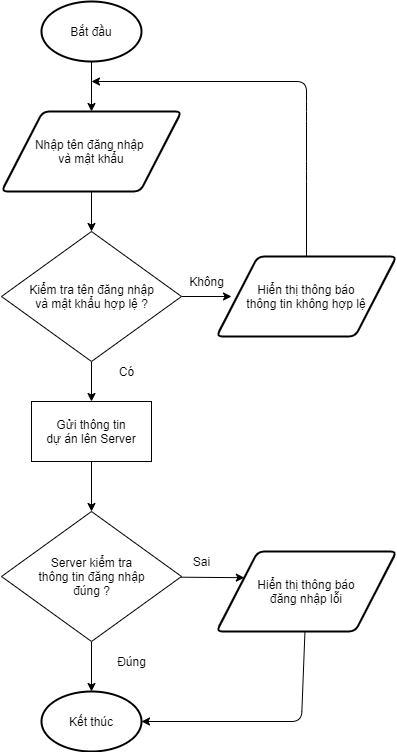

The diagram above was exported from draw.io. Its source (the exported page's mxGraphModel, read from the mxfile embedded in the PNG):
<mxGraphModel dx="782" dy="1044" grid="1" gridSize="10" guides="1" tooltips="1" connect="1" arrows="1" fold="1" page="1" pageScale="1" pageWidth="850" pageHeight="1100" math="0" shadow="0">
  <root>
    <mxCell id="0" />
    <mxCell id="1" parent="0" />
    <mxCell id="8" style="edgeStyle=none;html=1;entryX=0.5;entryY=0;entryDx=0;entryDy=0;" parent="1" source="2" target="4" edge="1">
      <mxGeometry relative="1" as="geometry" />
    </mxCell>
    <mxCell id="2" value="Bắt đầu" style="strokeWidth=2;html=1;shape=mxgraph.flowchart.start_1;whiteSpace=wrap;" parent="1" vertex="1">
      <mxGeometry x="250" y="30" width="100" height="60" as="geometry" />
    </mxCell>
    <mxCell id="3" value="Kết thúc" style="strokeWidth=2;html=1;shape=mxgraph.flowchart.start_1;whiteSpace=wrap;" parent="1" vertex="1">
      <mxGeometry x="250" y="720" width="100" height="60" as="geometry" />
    </mxCell>
    <mxCell id="9" style="edgeStyle=none;html=1;entryX=0.5;entryY=0;entryDx=0;entryDy=0;" parent="1" source="4" target="5" edge="1">
      <mxGeometry relative="1" as="geometry" />
    </mxCell>
    <mxCell id="4" value="Nhập tên đăng nhập &lt;br&gt;và mật khẩu" style="shape=parallelogram;html=1;strokeWidth=2;perimeter=parallelogramPerimeter;whiteSpace=wrap;rounded=1;arcSize=12;size=0.23;" parent="1" vertex="1">
      <mxGeometry x="210" y="140" width="180" height="80" as="geometry" />
    </mxCell>
    <mxCell id="10" style="edgeStyle=none;html=1;entryX=0;entryY=0.5;entryDx=0;entryDy=0;entryPerimeter=0;" parent="1" source="5" edge="1">
      <mxGeometry relative="1" as="geometry">
        <mxPoint x="440" y="325" as="targetPoint" />
      </mxGeometry>
    </mxCell>
    <mxCell id="32" style="edgeStyle=none;html=1;" edge="1" parent="1" source="5" target="30">
      <mxGeometry relative="1" as="geometry" />
    </mxCell>
    <mxCell id="5" value="Kiểm tra tên đăng nhập&lt;br&gt;và mật khẩu hợp lệ ?" style="shape=rhombus;html=1;dashed=0;whitespace=wrap;perimeter=rhombusPerimeter;" parent="1" vertex="1">
      <mxGeometry x="210" y="260" width="180" height="130" as="geometry" />
    </mxCell>
    <mxCell id="11" style="edgeStyle=none;html=1;exitX=0.5;exitY=0;exitDx=0;exitDy=0;" parent="1" source="18" edge="1">
      <mxGeometry relative="1" as="geometry">
        <mxPoint x="300" y="110" as="targetPoint" />
        <Array as="points">
          <mxPoint x="515" y="200" />
          <mxPoint x="515" y="140" />
          <mxPoint x="515" y="110" />
        </Array>
        <mxPoint x="515" y="280" as="sourcePoint" />
      </mxGeometry>
    </mxCell>
    <mxCell id="13" value="Không" style="text;html=1;align=center;verticalAlign=middle;resizable=0;points=[];autosize=1;strokeColor=none;" parent="1" vertex="1">
      <mxGeometry x="390" y="300" width="50" height="20" as="geometry" />
    </mxCell>
    <mxCell id="14" value="Có" style="text;html=1;align=center;verticalAlign=middle;resizable=0;points=[];autosize=1;strokeColor=none;" parent="1" vertex="1">
      <mxGeometry x="320" y="390" width="30" height="20" as="geometry" />
    </mxCell>
    <mxCell id="18" value="Hiển thị thông báo&lt;br&gt;thông tin không hợp lệ" style="shape=parallelogram;html=1;strokeWidth=2;perimeter=parallelogramPerimeter;whiteSpace=wrap;rounded=1;arcSize=12;size=0.23;" parent="1" vertex="1">
      <mxGeometry x="425" y="285" width="180" height="80" as="geometry" />
    </mxCell>
    <mxCell id="21" style="edgeStyle=none;html=1;exitX=0.5;exitY=1;exitDx=0;exitDy=0;entryX=0.5;entryY=0;entryDx=0;entryDy=0;" parent="1" source="19" edge="1">
      <mxGeometry relative="1" as="geometry">
        <mxPoint x="299.9999999999998" y="719.9999999999998" as="targetPoint" />
      </mxGeometry>
    </mxCell>
    <mxCell id="27" style="edgeStyle=none;html=1;entryX=0;entryY=0.25;entryDx=0;entryDy=0;" parent="1" source="19" target="25" edge="1">
      <mxGeometry relative="1" as="geometry" />
    </mxCell>
    <mxCell id="19" value="Server kiểm tra&lt;br&gt;thông tin đăng nhập&lt;br&gt;đúng ?" style="shape=rhombus;html=1;dashed=0;whitespace=wrap;perimeter=rhombusPerimeter;" parent="1" vertex="1">
      <mxGeometry x="210" y="540" width="180" height="130" as="geometry" />
    </mxCell>
    <mxCell id="26" style="edgeStyle=none;html=1;entryX=1;entryY=0.5;entryDx=0;entryDy=0;entryPerimeter=0;" parent="1" source="25" target="3" edge="1">
      <mxGeometry relative="1" as="geometry">
        <Array as="points">
          <mxPoint x="510" y="750" />
        </Array>
      </mxGeometry>
    </mxCell>
    <mxCell id="25" value="Hiển thị thông báo&lt;br&gt;đăng nhập lỗi" style="shape=parallelogram;html=1;strokeWidth=2;perimeter=parallelogramPerimeter;whiteSpace=wrap;rounded=1;arcSize=12;size=0.23;" parent="1" vertex="1">
      <mxGeometry x="425" y="580" width="180" height="80" as="geometry" />
    </mxCell>
    <mxCell id="28" value="Sai" style="text;html=1;align=center;verticalAlign=middle;resizable=0;points=[];autosize=1;strokeColor=none;" parent="1" vertex="1">
      <mxGeometry x="395" y="580" width="30" height="20" as="geometry" />
    </mxCell>
    <mxCell id="29" value="Đúng" style="text;html=1;align=center;verticalAlign=middle;resizable=0;points=[];autosize=1;strokeColor=none;" parent="1" vertex="1">
      <mxGeometry x="320" y="680" width="40" height="20" as="geometry" />
    </mxCell>
    <mxCell id="33" style="edgeStyle=none;html=1;entryX=0.5;entryY=0;entryDx=0;entryDy=0;" edge="1" parent="1" source="30" target="19">
      <mxGeometry relative="1" as="geometry" />
    </mxCell>
    <mxCell id="30" value="Gửi thông tin&lt;br&gt;dự án lên Server" style="rounded=0;whiteSpace=wrap;html=1;" vertex="1" parent="1">
      <mxGeometry x="240" y="430" width="120" height="60" as="geometry" />
    </mxCell>
  </root>
</mxGraphModel>